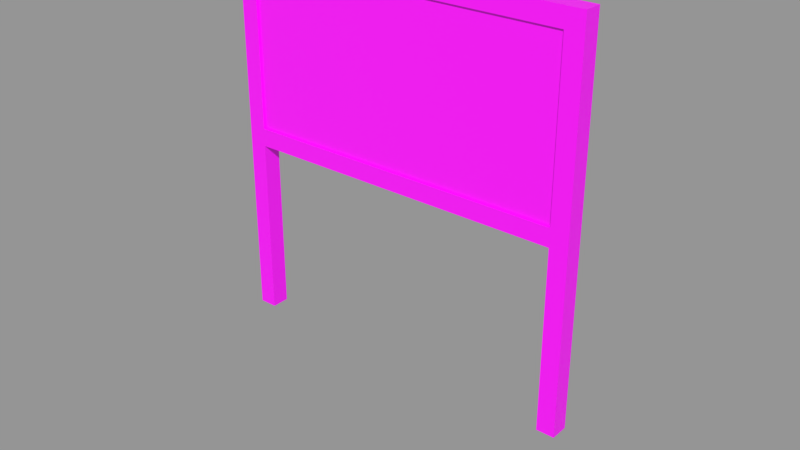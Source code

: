 # Source: infosign.blend  (saved by Blender 2.93.20; exported with 4.5.12 LTS)
import bpy
from mathutils import Matrix  # noqa: F401  (used for matrix-valued properties, if any)

bpy.ops.wm.read_factory_settings(use_empty=True)
scene = bpy.context.scene
scene.name = 'model'

# ---- collections
col_infosign = bpy.data.collections.new('infosign'); scene.collection.children.link(col_infosign)
col_infosign_model = bpy.data.collections.new('infosign model'); col_infosign.children.link(col_infosign_model)
col_infosign_collision = bpy.data.collections.new('infosign collision'); col_infosign.children.link(col_infosign_collision)
col_infosign_collision.hide_render = True

# ---- images (referenced by path relative to the original .blend; pixels are not part of the script)
import os
ASSET_DIR = os.environ.get("B2B_ASSET_DIR", "")  # directory of the original .blend (textures are referenced by path, not embedded)
HERE = os.path.dirname(os.path.abspath(__file__))  # packed textures are extracted next to this script under _unpacked/

def load_image(name, relpath, width, height, colorspace="sRGB"):
    """Load a texture the original file referenced (path relative to the .blend, or extracted next to this script)."""
    p = next((c for c in (os.path.join(HERE, relpath), os.path.join(ASSET_DIR, relpath)) if relpath and os.path.exists(c)), "")
    if p:
        img = bpy.data.images.load(p, check_existing=True)
        img.name = name
    else:  # same state as the original file: an image datablock whose file is absent (Cycles renders it pink)
        img = bpy.data.images.new(name, width, height)
        img.source = "FILE"
        img.filepath = "//" + (relpath or name)
    img.colorspace_settings.name = colorspace
    return img
img_testmap_1_1 = load_image('testmap 1:1', '', 1024, 1024, 'sRGB')
img_testmap_2_1 = load_image('testmap 2:1', '', 1024, 512, 'sRGB')

# ---- materials (node trees are filled in below, after node groups)
mat_info_sign_case = bpy.data.materials.new('info sign case')
mat_info_sign_case.alpha_threshold = 0.0
mat_info_sign_case.use_transparent_shadow = False
mat_info_sign_case.diffuse_color = (0.02728, 0.3223, 0.7986, 1.0)
mat_info_sign_case.roughness = 0.5
mat_info_sign_content = bpy.data.materials.new('info sign content')
mat_info_sign_content.alpha_threshold = 0.0
mat_info_sign_content.use_transparent_shadow = False
mat_info_sign_content.diffuse_color = (0.4372, 0.7977, 0.06535, 1.0)
mat_info_sign_content.roughness = 0.5
mat_collision_shape = bpy.data.materials.new('collision shape')
mat_collision_shape.alpha_threshold = 0.0
mat_collision_shape.use_transparent_shadow = False
mat_collision_shape.diffuse_color = (0.0, 0.76, 3.805e-05, 1.0)
mat_collision_shape.roughness = 0.5
mat_collision_shape.line_color = (0.0, 0.0, 0.0, 0.5)

# ---- material node trees
mat_info_sign_case.use_nodes = True; mat_info_sign_case.node_tree.nodes.clear()
_N = mat_info_sign_case.node_tree.nodes; _L = mat_info_sign_case.node_tree.links
n0 = _N.new('ShaderNodeBsdfPrincipled'); n0.name = 'Principled BSDF'; n0.location = (10, 300)
n0.distribution = 'GGX'
n0.subsurface_method = 'BURLEY'
n0.inputs[3].default_value = 1.45
n0.inputs[27].default_value = (0.0, 0.0, 0.0, 1.0)
n0.inputs[28].default_value = 1.0
n1 = _N.new('ShaderNodeOutputMaterial'); n1.name = 'Material Output'; n1.location = (300, 300)
n2 = _N.new('ShaderNodeTexImage'); n2.name = 'Image Texture'; n2.location = (-280, 280)
n2.image = img_testmap_1_1
_L.new(n0.outputs[0], n1.inputs[0])
_L.new(n2.outputs[0], n0.inputs[0])
n1.is_active_output = True
mat_info_sign_content.use_nodes = True; mat_info_sign_content.node_tree.nodes.clear()
_N = mat_info_sign_content.node_tree.nodes; _L = mat_info_sign_content.node_tree.links
n0 = _N.new('ShaderNodeBsdfPrincipled'); n0.name = 'Principled BSDF'; n0.location = (10, 300)
n0.distribution = 'GGX'
n0.subsurface_method = 'BURLEY'
n0.inputs[3].default_value = 1.45
n0.inputs[27].default_value = (0.0, 0.0, 0.0, 1.0)
n0.inputs[28].default_value = 1.0
n1 = _N.new('ShaderNodeOutputMaterial'); n1.name = 'Material Output'; n1.location = (300, 300)
n2 = _N.new('ShaderNodeTexImage'); n2.name = 'Image Texture'; n2.location = (-280, 280)
n2.image = img_testmap_2_1
_L.new(n0.outputs[0], n1.inputs[0])
_L.new(n2.outputs[0], n0.inputs[0])
n1.is_active_output = True

# ---- meshes
me_info_sign = bpy.data.meshes.new('info sign')
me_info_sign.from_pydata([(-1.0, -0.05, 0.0), (-0.9, -0.05, 0.0), (-1.0, 0.05, 0.0), (-0.9, 0.05, 0.0), (0.9, -0.05, 0.0), (1.0, -0.05, 0.0), (0.9, 0.05, 0.0), (1.0, 0.05, 0.0), (-1.0, -0.05, 1.05), (-0.9, -0.05, 1.0), (-1.0, 0.05, 1.05), (-0.9, 0.05, 1.0), (0.9, -0.05, 1.0), (1.0, -0.05, 1.05), (0.9, 0.05, 1.0), (1.0, 0.05, 1.05), (-1.0, 0.05, 2.1), (-0.9, 0.05, 2.0), (0.9, 0.05, 2.0), (1.0, 0.05, 2.1), (-1.0, -0.05, 2.1), (-0.9, -0.05, 2.0), (0.9, -0.05, 2.0), (1.0, -0.05, 2.1), (-0.9, -0.05, 1.1), (0.9, -0.05, 1.1), (-0.9, 0.05, 1.1), (0.9, 0.05, 1.1), (-0.9, 0.03745, 2.0), (0.9, 0.03745, 2.0), (-0.9, -0.03745, 2.0), (0.9, -0.03745, 2.0), (-0.9, -0.03745, 1.1), (0.9, -0.03745, 1.1), (-0.9, 0.03745, 1.1), (0.9, 0.03745, 1.1)], [], [(0, 2, 3, 1), (4, 6, 7, 5), (14, 27, 15), (4, 5, 13, 12), (3, 2, 10, 11), (0, 1, 9, 8), (5, 7, 15, 13), (6, 4, 12, 14), (1, 3, 11, 9), (2, 0, 8, 10), (7, 6, 14, 15), (9, 11, 14, 12), (9, 24, 8), (12, 13, 25), (21, 24, 32, 30), (8, 20, 16, 10), (12, 25, 24, 9), (23, 22, 25, 13), (20, 21, 22, 23), (21, 20, 8, 24), (11, 26, 27, 14), (11, 10, 26), (17, 26, 10, 16), (18, 17, 16, 19), (18, 19, 15, 27), (22, 21, 30, 31), (16, 20, 23, 19), (15, 19, 23, 13), (31, 30, 32, 33), (29, 35, 34, 28), (18, 27, 35, 29), (26, 17, 28, 34), (17, 18, 29, 28), (27, 26, 34, 35), (25, 22, 31, 33), (24, 25, 33, 32)])
me_info_sign.polygons.foreach_set('use_smooth', [True] * 36)
me_info_sign.polygons.foreach_set('material_index', [0, 0, 0, 0, 0, 0, 0, 0, 0, 0, 0, 0, 0, 0, 0, 0, 0, 0, 0, 0, 0, 0, 0, 0, 0, 0, 0, 0, 1, 1, 0, 0, 0, 0, 0, 0])
_k = set([(0, 1), (0, 2), (0, 8), (1, 3), (1, 9), (2, 3), (2, 10), (3, 11), (4, 5), (4, 6), (4, 12), (5, 7), (5, 13), (6, 7), (6, 14), (7, 15), (8, 20), (9, 11), (9, 12), (10, 16), (11, 14), (12, 14), (13, 23), (15, 19), (16, 19), (16, 20), (17, 18), (17, 26), (17, 28), (18, 27), (18, 29), (19, 23), (20, 23), (21, 22), (21, 24), (21, 30), (22, 25), (22, 31), (24, 25), (24, 32), (25, 33), (26, 27), (26, 34), (27, 35), (28, 29), (28, 34), (29, 35), (30, 31), (30, 32), (31, 33), (32, 33), (34, 35)])
me_info_sign.attributes.new('sharp_edge', 'BOOLEAN', 'EDGE').data.foreach_set('value', [ (min(e.vertices), max(e.vertices)) in _k for e in me_info_sign.edges])
_uv = me_info_sign.uv_layers.new(name='UVMap')
_uv.uv.foreach_set('vector', [-4.0, 0.2, -4.0, -0.2, -3.6, -0.2, -3.6, 0.2, 3.6, 0.2, 3.6, -0.2, 4.0, -0.2, 4.0, 0.2, -3.6, 4.0, -3.6, 4.4, -4.0, 4.2, 3.6, 0.0, 4.0, 0.0, 4.0, 4.2, 3.6, 4.0, 3.6, 0.0, 4.0, 0.0, 4.0, 4.2, 3.6, 4.0, -4.0, 0.0, -3.6, 0.0, -3.6, 4.0, -4.0, 4.2, -0.2, 0.0, 0.2, 0.0, 0.2, 4.2, -0.2, 4.2, -0.2, 0.0, 0.2, 0.0, 0.2, 4.0, -0.2, 4.0, -0.2, 0.0, 0.2, 0.0, 0.2, 4.0, -0.2, 4.0, -0.2, 0.0, 0.2, 0.0, 0.2, 4.2, -0.2, 4.2, -4.0, 0.0, -3.6, 0.0, -3.6, 4.0, -4.0, 4.2, -3.6, 0.2, -3.6, -0.2, 3.6, -0.2, 3.6, 0.2, -3.6, 4.0, -3.6, 4.4, -4.0, 4.2, 3.6, 4.0, 4.0, 4.2, 3.6, 4.4, -0.2, 8.0, -0.2, 4.4, -0.1498, 4.4, -0.1498, 8.0, 0.2, 4.2, 0.2, 8.4, -0.2, 8.4, -0.2, 4.2, 3.6, 4.0, 3.6, 4.4, -3.6, 4.4, -3.6, 4.0, 4.0, 8.4, 3.6, 8.0, 3.6, 4.4, 4.0, 4.2, -4.0, 8.4, -3.6, 8.0, 3.6, 8.0, 4.0, 8.4, -3.6, 8.0, -4.0, 8.4, -4.0, 4.2, -3.6, 4.4, 3.6, 4.0, 3.6, 4.4, -3.6, 4.4, -3.6, 4.0, 3.6, 4.0, 4.0, 4.2, 3.6, 4.4, 3.6, 8.0, 3.6, 4.4, 4.0, 4.2, 4.0, 8.4, -3.6, 8.0, 3.6, 8.0, 4.0, 8.4, -4.0, 8.4, -3.6, 8.0, -4.0, 8.4, -4.0, 4.2, -3.6, 4.4, 3.6, 0.2, -3.6, 0.2, -3.6, 0.1498, 3.6, 0.1498, -4.0, 0.2, -4.0, -0.2, 4.0, -0.2, 4.0, 0.2, 0.2, 4.2, 0.2, 8.4, -0.2, 8.4, -0.2, 4.2, 1.0, 1.0, 0.0, 1.0, 0.0, 0.0, 1.0, 0.0, 0.0, 1.0, 0.0, 0.0, 1.0, 0.0, 1.0, 1.0, -0.2, 8.0, -0.2, 4.4, -0.1498, 4.4, -0.1498, 8.0, 0.2, 4.4, 0.2, 8.0, 0.1498, 8.0, 0.1498, 4.4, -3.6, -0.2, 3.6, -0.2, 3.6, -0.1498, -3.6, -0.1498, 3.6, 0.2, -3.6, 0.2, -3.6, 0.1498, 3.6, 0.1498, 0.2, 4.4, 0.2, 8.0, 0.1498, 8.0, 0.1498, 4.4, -3.6, -0.2, 3.6, -0.2, 3.6, -0.1498, -3.6, -0.1498])
me_info_sign.materials.append(mat_info_sign_case)
me_info_sign.materials.append(mat_info_sign_content)
me_info_sign.use_remesh_preserve_volume = False
me_info_sign.use_remesh_preserve_attributes = False
me_info_sign.use_mirror_vertex_groups = False
me_info_sign.update()
me_collision_box = bpy.data.meshes.new('collision box')
me_collision_box.from_pydata([(0.5, 0.5, -0.5), (0.5, -0.5, -0.5), (-0.5, -0.5, -0.5), (-0.5, 0.5, -0.5), (0.5, 0.5, 0.5), (0.5, -0.5, 0.5), (-0.5, -0.5, 0.5), (-0.5, 0.5, 0.5)], [], [(0, 1, 2, 3), (4, 7, 6, 5), (0, 4, 5, 1), (1, 5, 6, 2), (2, 6, 7, 3), (4, 0, 3, 7)])
me_collision_box.materials.append(mat_collision_shape)
me_collision_box.use_remesh_preserve_volume = False
me_collision_box.use_remesh_preserve_attributes = False
me_collision_box.use_mirror_vertex_groups = False
me_collision_box.update()

# ---- objects
ob_info_sign = bpy.data.objects.new('info sign', me_info_sign)
ob_collision_box_002 = bpy.data.objects.new('collision box.002', me_collision_box)

# ---- transforms, parenting, visibility, modifiers, constraints
ob_info_sign.location = (0.0, 0.0, 0.0)
ob_info_sign.lineart.crease_threshold = 0.0
_m = ob_info_sign.modifiers.new('EdgeSplit', 'EDGE_SPLIT')
_m.use_edge_angle = False
ob_collision_box_002.parent = ob_info_sign
ob_collision_box_002.location = (0.0, 0.0, 1.05)
ob_collision_box_002.scale = (2.0, 0.1, 2.1)
ob_collision_box_002.lock_rotations_4d = False
ob_collision_box_002.empty_display_type = 'ARROWS'
ob_collision_box_002.display_type = 'SOLID'
ob_collision_box_002.show_transparent = True
ob_collision_box_002.lineart.crease_threshold = 0.0

# ---- collection membership
col_infosign_model.objects.link(ob_info_sign)
col_infosign_collision.objects.link(ob_collision_box_002)
def _layer_coll(name, lc=None):
    lc = lc or bpy.context.view_layer.layer_collection
    for c in lc.children:
        if c.name == name: return c
        r = _layer_coll(name, c)
        if r: return r
_layer_coll('infosign collision').exclude = True

# ---- scene / render settings (as saved in the file)
scene.frame_start = 1; scene.frame_end = 250; scene.frame_set(251)
scene.render.engine = 'BLENDER_EEVEE_NEXT'
scene.render.image_settings.color_mode = 'RGB'
scene.render.image_settings.compression = 90
scene.render.resolution_percentage = 50
scene.render.dither_intensity = 0.0
scene.render.bake_margin = 2
scene.render.bake_bias = 0.0
scene.cycles.use_denoising = False
scene.cycles.samples = 128
scene.cycles.sampling_pattern = 'TABULATED_SOBOL'
scene.cycles.use_adaptive_sampling = False
scene.cycles.use_light_tree = False
scene.cycles.blur_glossy = 0.0
scene.cycles.sample_clamp_indirect = 0.0
scene.view_settings.view_transform = 'Standard'
bpy.context.view_layer.update()

# ---- added for rendering (the .blend has no active camera and no usable light): camera, sun + grey world if the file has none
cam_auto = bpy.data.cameras.new('AutoCamera')
cam_auto.lens = 50.0
cam_auto.sensor_width = 36.0
cam_auto.clip_end = 1000.0
ob_auto_camera = bpy.data.objects.new('AutoCamera', cam_auto)
scene.collection.objects.link(ob_auto_camera)
ob_auto_camera.location = (3.17286, -3.80743, 3.33829)
ob_auto_camera.rotation_euler = (1.09748, -7.21219e-08, 0.694738)
scene.camera = ob_auto_camera
light_auto_sun = bpy.data.lights.new('AutoSun', 'SUN')
light_auto_sun.energy = 3.0
light_auto_sun.angle = 0.0523599
ob_auto_sun = bpy.data.objects.new('AutoSun', light_auto_sun)
scene.collection.objects.link(ob_auto_sun)
ob_auto_sun.rotation_euler = (0.872665, 0.174533, 0.523599)
if scene.world is None:
    world_auto = bpy.data.worlds.new('AutoWorld')
    world_auto.color = (0.3, 0.3, 0.3)
    scene.world = world_auto
bpy.context.view_layer.update()
